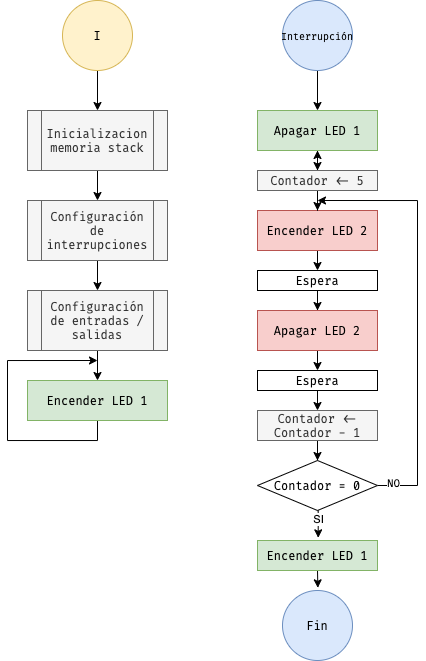

The diagram above was exported from draw.io. Its source (the exported page's mxGraphModel, read from the mxfile embedded in the PNG):
<mxGraphModel dx="510" dy="389" grid="1" gridSize="10" guides="1" tooltips="1" connect="1" arrows="1" fold="1" page="1" pageScale="1" pageWidth="827" pageHeight="1169" math="0" shadow="0">
  <root>
    <mxCell id="0" />
    <mxCell id="1" parent="0" />
    <mxCell id="Z2r8nOD3v86NWJ-aKiA_-3" style="edgeStyle=orthogonalEdgeStyle;rounded=0;orthogonalLoop=1;jettySize=auto;html=1;exitX=0.5;exitY=1;exitDx=0;exitDy=0;entryX=0.5;entryY=0;entryDx=0;entryDy=0;fontFamily=Fira Code;" parent="1" source="Z2r8nOD3v86NWJ-aKiA_-1" target="Z2r8nOD3v86NWJ-aKiA_-2" edge="1">
      <mxGeometry relative="1" as="geometry" />
    </mxCell>
    <mxCell id="Z2r8nOD3v86NWJ-aKiA_-1" value="I" style="ellipse;whiteSpace=wrap;html=1;aspect=fixed;fillColor=#fff2cc;strokeColor=#d6b656;fontFamily=Fira Code;" parent="1" vertex="1">
      <mxGeometry x="165" y="50" width="70" height="70" as="geometry" />
    </mxCell>
    <mxCell id="Z2r8nOD3v86NWJ-aKiA_-12" value="" style="edgeStyle=orthogonalEdgeStyle;rounded=0;orthogonalLoop=1;jettySize=auto;html=1;fontFamily=Fira Code;" parent="1" source="Z2r8nOD3v86NWJ-aKiA_-2" target="Z2r8nOD3v86NWJ-aKiA_-9" edge="1">
      <mxGeometry relative="1" as="geometry" />
    </mxCell>
    <mxCell id="Z2r8nOD3v86NWJ-aKiA_-2" value="Inicializacion memoria stack" style="shape=process;whiteSpace=wrap;html=1;backgroundOutline=1;fillColor=#f5f5f5;strokeColor=#666666;fontColor=#333333;fontFamily=Fira Code;" parent="1" vertex="1">
      <mxGeometry x="130" y="160" width="140" height="60" as="geometry" />
    </mxCell>
    <mxCell id="Z2r8nOD3v86NWJ-aKiA_-15" value="" style="edgeStyle=orthogonalEdgeStyle;rounded=0;orthogonalLoop=1;jettySize=auto;html=1;fontFamily=Fira Code;" parent="1" source="Z2r8nOD3v86NWJ-aKiA_-7" target="Z2r8nOD3v86NWJ-aKiA_-14" edge="1">
      <mxGeometry relative="1" as="geometry" />
    </mxCell>
    <mxCell id="Z2r8nOD3v86NWJ-aKiA_-7" value="Configuración de entradas / salidas" style="shape=process;whiteSpace=wrap;html=1;backgroundOutline=1;fillColor=#f5f5f5;strokeColor=#666666;fontColor=#333333;fontFamily=Fira Code;" parent="1" vertex="1">
      <mxGeometry x="130" y="340" width="140" height="60" as="geometry" />
    </mxCell>
    <mxCell id="Z2r8nOD3v86NWJ-aKiA_-13" value="" style="edgeStyle=orthogonalEdgeStyle;rounded=0;orthogonalLoop=1;jettySize=auto;html=1;fontFamily=Fira Code;" parent="1" source="Z2r8nOD3v86NWJ-aKiA_-9" target="Z2r8nOD3v86NWJ-aKiA_-7" edge="1">
      <mxGeometry relative="1" as="geometry" />
    </mxCell>
    <mxCell id="Z2r8nOD3v86NWJ-aKiA_-9" value="Configuración de interrupciones" style="shape=process;whiteSpace=wrap;html=1;backgroundOutline=1;fillColor=#f5f5f5;strokeColor=#666666;fontColor=#333333;fontFamily=Fira Code;" parent="1" vertex="1">
      <mxGeometry x="130" y="250" width="140" height="60" as="geometry" />
    </mxCell>
    <mxCell id="Z2r8nOD3v86NWJ-aKiA_-16" style="edgeStyle=orthogonalEdgeStyle;rounded=0;orthogonalLoop=1;jettySize=auto;html=1;exitX=0.5;exitY=1;exitDx=0;exitDy=0;fontFamily=Fira Code;" parent="1" source="Z2r8nOD3v86NWJ-aKiA_-14" edge="1">
      <mxGeometry relative="1" as="geometry">
        <mxPoint x="200" y="410" as="targetPoint" />
        <Array as="points">
          <mxPoint x="200" y="490" />
          <mxPoint x="110" y="490" />
          <mxPoint x="110" y="410" />
        </Array>
      </mxGeometry>
    </mxCell>
    <mxCell id="Z2r8nOD3v86NWJ-aKiA_-14" value="Encender LED 1" style="rounded=0;whiteSpace=wrap;html=1;fillColor=#d5e8d4;strokeColor=#82b366;fontFamily=Fira Code;" parent="1" vertex="1">
      <mxGeometry x="130" y="430" width="140" height="40" as="geometry" />
    </mxCell>
    <mxCell id="Z2r8nOD3v86NWJ-aKiA_-19" value="" style="edgeStyle=orthogonalEdgeStyle;rounded=0;orthogonalLoop=1;jettySize=auto;html=1;entryX=0.5;entryY=0;entryDx=0;entryDy=0;fontFamily=Fira Code;" parent="1" source="Z2r8nOD3v86NWJ-aKiA_-17" target="Z2r8nOD3v86NWJ-aKiA_-20" edge="1">
      <mxGeometry relative="1" as="geometry">
        <mxPoint x="420" y="200" as="targetPoint" />
      </mxGeometry>
    </mxCell>
    <mxCell id="Z2r8nOD3v86NWJ-aKiA_-17" value="&lt;font style=&quot;font-size: 10px&quot;&gt;Interrupción&lt;/font&gt;" style="ellipse;whiteSpace=wrap;html=1;aspect=fixed;fillColor=#dae8fc;strokeColor=#6c8ebf;fontFamily=Fira Code;" parent="1" vertex="1">
      <mxGeometry x="385" y="50" width="70" height="70" as="geometry" />
    </mxCell>
    <mxCell id="Z2r8nOD3v86NWJ-aKiA_-38" style="edgeStyle=orthogonalEdgeStyle;rounded=0;orthogonalLoop=1;jettySize=auto;html=1;exitX=0.5;exitY=1;exitDx=0;exitDy=0;entryX=0.5;entryY=0;entryDx=0;entryDy=0;fontFamily=Fira Code;" parent="1" source="Z2r8nOD3v86NWJ-aKiA_-20" target="Z2r8nOD3v86NWJ-aKiA_-36" edge="1">
      <mxGeometry relative="1" as="geometry" />
    </mxCell>
    <mxCell id="Z2r8nOD3v86NWJ-aKiA_-20" value="Apagar LED 1" style="rounded=0;whiteSpace=wrap;html=1;fillColor=#d5e8d4;strokeColor=#82b366;fontFamily=Fira Code;" parent="1" vertex="1">
      <mxGeometry x="360" y="160" width="120" height="40" as="geometry" />
    </mxCell>
    <mxCell id="Z2r8nOD3v86NWJ-aKiA_-32" style="edgeStyle=orthogonalEdgeStyle;rounded=0;orthogonalLoop=1;jettySize=auto;html=1;exitX=0.5;exitY=1;exitDx=0;exitDy=0;entryX=0.5;entryY=0;entryDx=0;entryDy=0;fontFamily=Fira Code;" parent="1" source="Z2r8nOD3v86NWJ-aKiA_-21" target="Z2r8nOD3v86NWJ-aKiA_-23" edge="1">
      <mxGeometry relative="1" as="geometry" />
    </mxCell>
    <mxCell id="Z2r8nOD3v86NWJ-aKiA_-49" value="" style="edgeStyle=orthogonalEdgeStyle;rounded=0;orthogonalLoop=1;jettySize=auto;html=1;fontFamily=Fira Code;" parent="1" source="Z2r8nOD3v86NWJ-aKiA_-21" target="Z2r8nOD3v86NWJ-aKiA_-20" edge="1">
      <mxGeometry relative="1" as="geometry" />
    </mxCell>
    <mxCell id="Z2r8nOD3v86NWJ-aKiA_-21" value="Encender LED 2" style="rounded=0;whiteSpace=wrap;html=1;fillColor=#f8cecc;strokeColor=#b85450;fontFamily=Fira Code;" parent="1" vertex="1">
      <mxGeometry x="360" y="260" width="120" height="40" as="geometry" />
    </mxCell>
    <mxCell id="Z2r8nOD3v86NWJ-aKiA_-30" value="" style="edgeStyle=orthogonalEdgeStyle;rounded=0;orthogonalLoop=1;jettySize=auto;html=1;fontFamily=Fira Code;" parent="1" source="Z2r8nOD3v86NWJ-aKiA_-23" target="Z2r8nOD3v86NWJ-aKiA_-25" edge="1">
      <mxGeometry relative="1" as="geometry" />
    </mxCell>
    <mxCell id="Z2r8nOD3v86NWJ-aKiA_-23" value="Espera" style="rounded=0;whiteSpace=wrap;html=1;fontFamily=Fira Code;" parent="1" vertex="1">
      <mxGeometry x="360" y="320" width="120" height="20" as="geometry" />
    </mxCell>
    <mxCell id="Z2r8nOD3v86NWJ-aKiA_-33" style="edgeStyle=orthogonalEdgeStyle;rounded=0;orthogonalLoop=1;jettySize=auto;html=1;exitX=0.5;exitY=1;exitDx=0;exitDy=0;entryX=0.5;entryY=0;entryDx=0;entryDy=0;fontFamily=Fira Code;" parent="1" source="Z2r8nOD3v86NWJ-aKiA_-25" target="Z2r8nOD3v86NWJ-aKiA_-31" edge="1">
      <mxGeometry relative="1" as="geometry" />
    </mxCell>
    <mxCell id="Z2r8nOD3v86NWJ-aKiA_-25" value="Apagar LED 2&lt;br&gt;" style="rounded=0;whiteSpace=wrap;html=1;fillColor=#f8cecc;strokeColor=#b85450;fontFamily=Fira Code;" parent="1" vertex="1">
      <mxGeometry x="360" y="360" width="120" height="40" as="geometry" />
    </mxCell>
    <mxCell id="Z2r8nOD3v86NWJ-aKiA_-41" style="edgeStyle=orthogonalEdgeStyle;rounded=0;orthogonalLoop=1;jettySize=auto;html=1;exitX=0.5;exitY=1;exitDx=0;exitDy=0;entryX=0.5;entryY=0;entryDx=0;entryDy=0;fontFamily=Fira Code;" parent="1" source="Z2r8nOD3v86NWJ-aKiA_-31" target="Z2r8nOD3v86NWJ-aKiA_-40" edge="1">
      <mxGeometry relative="1" as="geometry" />
    </mxCell>
    <mxCell id="Z2r8nOD3v86NWJ-aKiA_-31" value="Espera" style="rounded=0;whiteSpace=wrap;html=1;fontFamily=Fira Code;" parent="1" vertex="1">
      <mxGeometry x="360" y="420" width="120" height="20" as="geometry" />
    </mxCell>
    <mxCell id="Z2r8nOD3v86NWJ-aKiA_-39" style="edgeStyle=orthogonalEdgeStyle;rounded=0;orthogonalLoop=1;jettySize=auto;html=1;exitX=0.5;exitY=1;exitDx=0;exitDy=0;fontFamily=Fira Code;" parent="1" source="Z2r8nOD3v86NWJ-aKiA_-36" target="Z2r8nOD3v86NWJ-aKiA_-21" edge="1">
      <mxGeometry relative="1" as="geometry" />
    </mxCell>
    <mxCell id="Z2r8nOD3v86NWJ-aKiA_-36" value="Contador &amp;lt;- 5" style="rounded=0;whiteSpace=wrap;html=1;fontFamily=Fira Code;fillColor=#f5f5f5;strokeColor=#666666;fontColor=#333333;" parent="1" vertex="1">
      <mxGeometry x="360" y="220" width="120" height="20" as="geometry" />
    </mxCell>
    <mxCell id="Z2r8nOD3v86NWJ-aKiA_-43" style="edgeStyle=orthogonalEdgeStyle;rounded=0;orthogonalLoop=1;jettySize=auto;html=1;entryX=0.5;entryY=0;entryDx=0;entryDy=0;fontFamily=Fira Code;" parent="1" source="Z2r8nOD3v86NWJ-aKiA_-40" target="Z2r8nOD3v86NWJ-aKiA_-42" edge="1">
      <mxGeometry relative="1" as="geometry" />
    </mxCell>
    <mxCell id="Z2r8nOD3v86NWJ-aKiA_-40" value="Contador &amp;lt;- Contador - 1" style="rounded=0;whiteSpace=wrap;html=1;fontFamily=Fira Code;fillColor=#f5f5f5;strokeColor=#666666;fontColor=#333333;" parent="1" vertex="1">
      <mxGeometry x="360" y="460" width="120" height="30" as="geometry" />
    </mxCell>
    <mxCell id="Z2r8nOD3v86NWJ-aKiA_-44" style="edgeStyle=orthogonalEdgeStyle;rounded=0;orthogonalLoop=1;jettySize=auto;html=1;fontFamily=Fira Code;" parent="1" source="Z2r8nOD3v86NWJ-aKiA_-42" edge="1">
      <mxGeometry relative="1" as="geometry">
        <mxPoint x="420" y="250" as="targetPoint" />
        <Array as="points">
          <mxPoint x="520" y="535" />
          <mxPoint x="520" y="250" />
        </Array>
      </mxGeometry>
    </mxCell>
    <mxCell id="Z2r8nOD3v86NWJ-aKiA_-45" value="NO" style="edgeLabel;html=1;align=center;verticalAlign=middle;resizable=0;points=[];fontFamily=Fira Code;" parent="Z2r8nOD3v86NWJ-aKiA_-44" vertex="1" connectable="0">
      <mxGeometry x="-0.9255" y="2" relative="1" as="geometry">
        <mxPoint as="offset" />
      </mxGeometry>
    </mxCell>
    <mxCell id="Z2r8nOD3v86NWJ-aKiA_-52" style="edgeStyle=orthogonalEdgeStyle;rounded=0;orthogonalLoop=1;jettySize=auto;html=1;exitX=0.5;exitY=1;exitDx=0;exitDy=0;entryX=0.506;entryY=-0.089;entryDx=0;entryDy=0;entryPerimeter=0;fontFamily=Fira Code;" parent="1" source="Z2r8nOD3v86NWJ-aKiA_-42" target="Z2r8nOD3v86NWJ-aKiA_-47" edge="1">
      <mxGeometry relative="1" as="geometry" />
    </mxCell>
    <mxCell id="LRX8jhpCSy6YFaLRd-vM-1" value="SI" style="edgeLabel;html=1;align=center;verticalAlign=middle;resizable=0;points=[];" vertex="1" connectable="0" parent="Z2r8nOD3v86NWJ-aKiA_-52">
      <mxGeometry x="-0.3296" relative="1" as="geometry">
        <mxPoint as="offset" />
      </mxGeometry>
    </mxCell>
    <mxCell id="Z2r8nOD3v86NWJ-aKiA_-42" value="Contador = 0" style="rhombus;whiteSpace=wrap;html=1;fontFamily=Fira Code;" parent="1" vertex="1">
      <mxGeometry x="360" y="510" width="120" height="50" as="geometry" />
    </mxCell>
    <mxCell id="Z2r8nOD3v86NWJ-aKiA_-50" style="edgeStyle=orthogonalEdgeStyle;rounded=0;orthogonalLoop=1;jettySize=auto;html=1;exitX=0.5;exitY=1;exitDx=0;exitDy=0;fontFamily=Fira Code;entryX=0.505;entryY=-0.038;entryDx=0;entryDy=0;entryPerimeter=0;" parent="1" source="Z2r8nOD3v86NWJ-aKiA_-47" target="Z2r8nOD3v86NWJ-aKiA_-51" edge="1">
      <mxGeometry relative="1" as="geometry">
        <mxPoint x="420.1428571428571" y="640" as="targetPoint" />
      </mxGeometry>
    </mxCell>
    <mxCell id="Z2r8nOD3v86NWJ-aKiA_-47" value="Encender LED 1" style="rounded=0;whiteSpace=wrap;html=1;fillColor=#d5e8d4;strokeColor=#82b366;fontFamily=Fira Code;" parent="1" vertex="1">
      <mxGeometry x="360" y="590" width="120" height="30" as="geometry" />
    </mxCell>
    <mxCell id="Z2r8nOD3v86NWJ-aKiA_-51" value="Fin" style="ellipse;whiteSpace=wrap;html=1;aspect=fixed;fillColor=#dae8fc;strokeColor=#6c8ebf;fontFamily=Fira Code;" parent="1" vertex="1">
      <mxGeometry x="385" y="640" width="70" height="70" as="geometry" />
    </mxCell>
  </root>
</mxGraphModel>